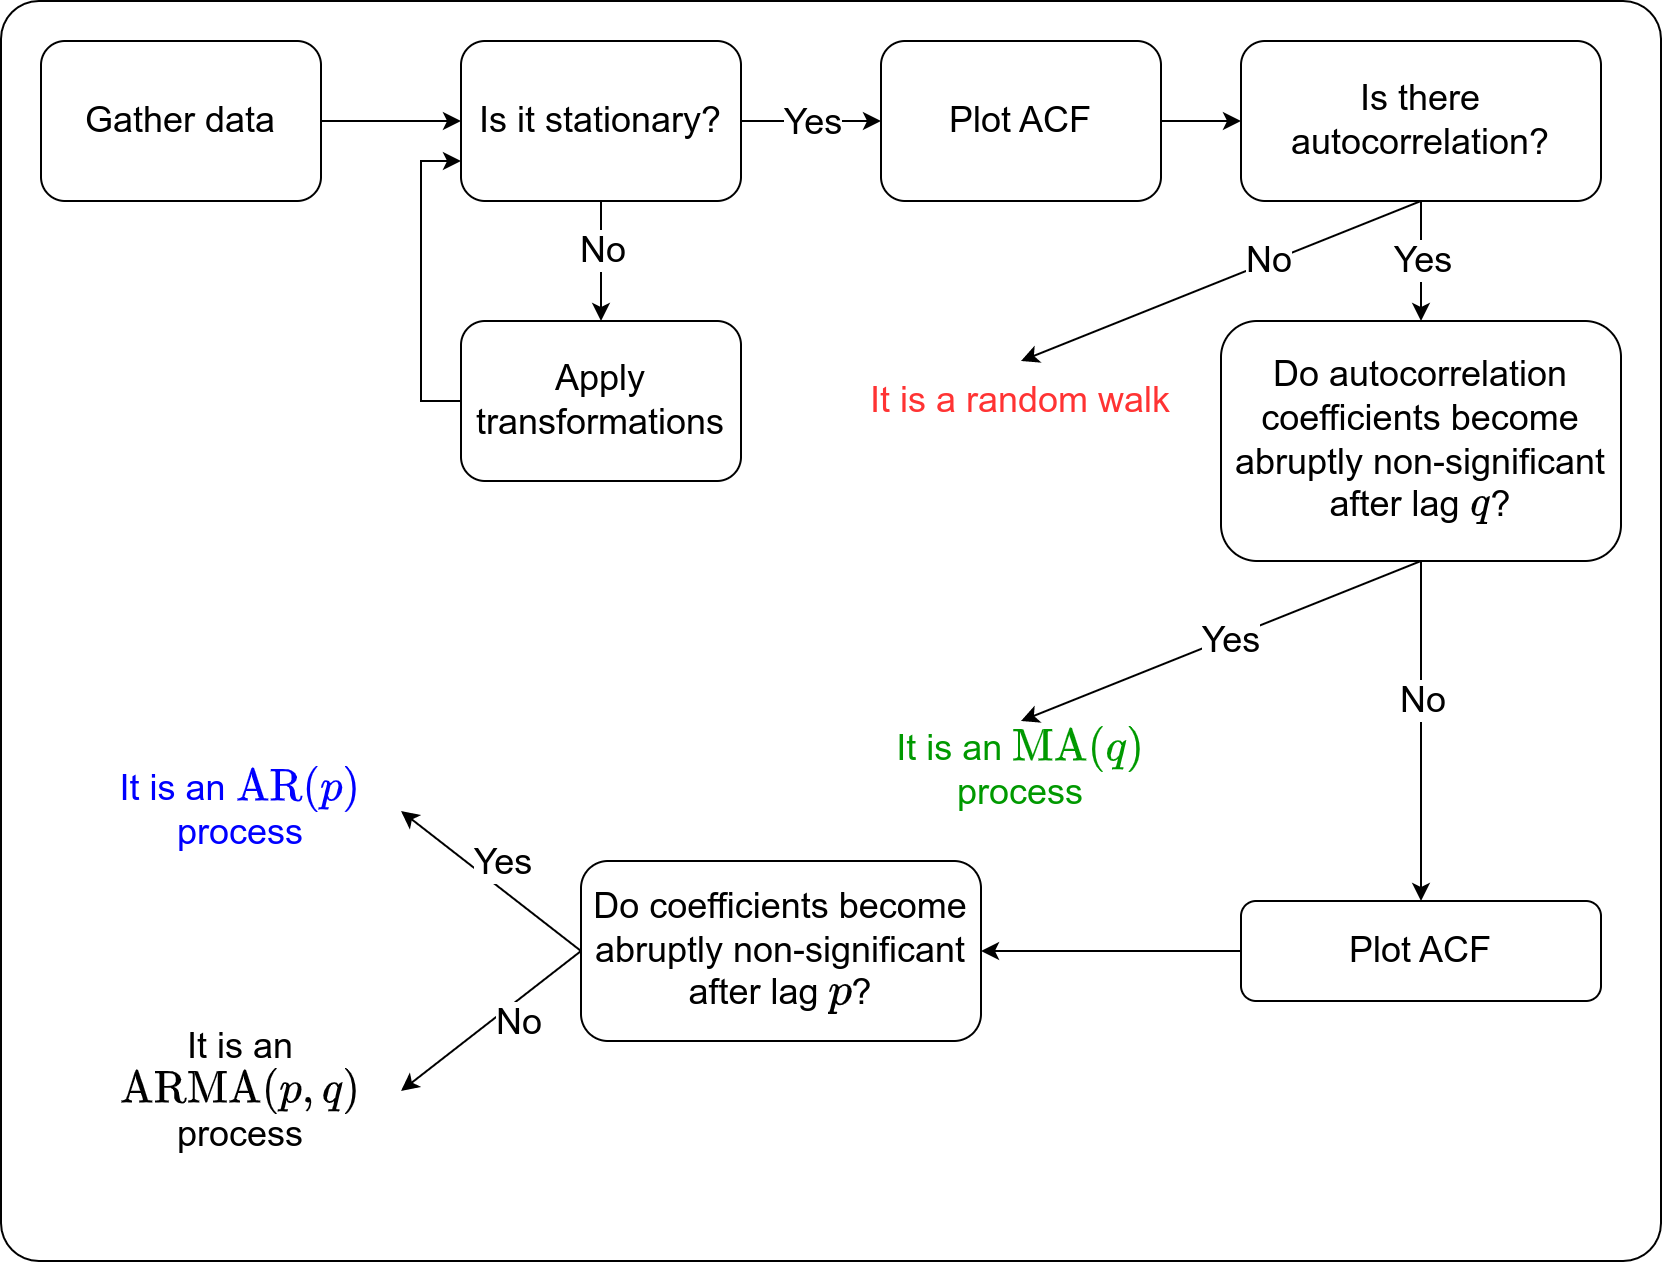

The diagram above was exported from draw.io. Its source (the exported page's mxGraphModel, read from the mxfile embedded in the PNG):
<mxGraphModel dx="981" dy="992" grid="1" gridSize="10" guides="1" tooltips="1" connect="1" arrows="1" fold="1" page="1" pageScale="1" pageWidth="850" pageHeight="1100" math="1" shadow="0">
  <root>
    <mxCell id="0" />
    <mxCell id="1" parent="0" />
    <mxCell id="2" value="" style="rounded=1;whiteSpace=wrap;html=1;fillColor=none;arcSize=3;" vertex="1" parent="1">
      <mxGeometry x="10" y="60" width="830" height="630" as="geometry" />
    </mxCell>
    <mxCell id="3" style="edgeStyle=orthogonalEdgeStyle;rounded=0;orthogonalLoop=1;jettySize=auto;html=1;exitX=1;exitY=0.5;exitDx=0;exitDy=0;entryX=0;entryY=0.5;entryDx=0;entryDy=0;" edge="1" source="4" target="9" parent="1">
      <mxGeometry relative="1" as="geometry" />
    </mxCell>
    <mxCell id="4" value="&lt;font style=&quot;font-size: 18px;&quot;&gt;Gather data&lt;/font&gt;" style="rounded=1;whiteSpace=wrap;html=1;" vertex="1" parent="1">
      <mxGeometry x="30" y="80" width="140" height="80" as="geometry" />
    </mxCell>
    <mxCell id="5" style="edgeStyle=orthogonalEdgeStyle;rounded=0;orthogonalLoop=1;jettySize=auto;html=1;exitX=1;exitY=0.5;exitDx=0;exitDy=0;entryX=0;entryY=0.5;entryDx=0;entryDy=0;spacing=12;" edge="1" source="9" target="11" parent="1">
      <mxGeometry relative="1" as="geometry">
        <Array as="points">
          <mxPoint x="430" y="120" />
          <mxPoint x="430" y="120" />
        </Array>
      </mxGeometry>
    </mxCell>
    <mxCell id="6" value="&lt;font style=&quot;font-size: 18px;&quot;&gt;Yes&lt;/font&gt;" style="edgeLabel;html=1;align=center;verticalAlign=middle;resizable=0;points=[];spacing=3;spacingLeft=0;" vertex="1" connectable="0" parent="5">
      <mxGeometry x="-0.1853" relative="1" as="geometry">
        <mxPoint x="7" as="offset" />
      </mxGeometry>
    </mxCell>
    <mxCell id="7" style="edgeStyle=orthogonalEdgeStyle;rounded=0;orthogonalLoop=1;jettySize=auto;html=1;exitX=0.5;exitY=1;exitDx=0;exitDy=0;entryX=0.5;entryY=0;entryDx=0;entryDy=0;" edge="1" source="9" target="13" parent="1">
      <mxGeometry relative="1" as="geometry" />
    </mxCell>
    <mxCell id="8" value="&lt;font style=&quot;font-size: 18px;&quot;&gt;No&lt;/font&gt;" style="edgeLabel;html=1;align=center;verticalAlign=middle;resizable=0;points=[];" vertex="1" connectable="0" parent="7">
      <mxGeometry x="-0.1667" relative="1" as="geometry">
        <mxPoint as="offset" />
      </mxGeometry>
    </mxCell>
    <mxCell id="9" value="&lt;font style=&quot;font-size: 18px;&quot;&gt;Is it stationary?&lt;/font&gt;" style="rounded=1;whiteSpace=wrap;html=1;" vertex="1" parent="1">
      <mxGeometry x="240" y="80" width="140" height="80" as="geometry" />
    </mxCell>
    <mxCell id="10" style="edgeStyle=orthogonalEdgeStyle;rounded=0;orthogonalLoop=1;jettySize=auto;html=1;exitX=1;exitY=0.5;exitDx=0;exitDy=0;entryX=0;entryY=0.5;entryDx=0;entryDy=0;" edge="1" source="11" target="17" parent="1">
      <mxGeometry relative="1" as="geometry" />
    </mxCell>
    <mxCell id="11" value="&lt;font style=&quot;font-size: 18px;&quot;&gt;Plot ACF&lt;/font&gt;" style="rounded=1;whiteSpace=wrap;html=1;" vertex="1" parent="1">
      <mxGeometry x="450" y="80" width="140" height="80" as="geometry" />
    </mxCell>
    <mxCell id="12" style="edgeStyle=orthogonalEdgeStyle;rounded=0;orthogonalLoop=1;jettySize=auto;html=1;exitX=0;exitY=0.5;exitDx=0;exitDy=0;entryX=0;entryY=0.75;entryDx=0;entryDy=0;" edge="1" source="13" target="9" parent="1">
      <mxGeometry relative="1" as="geometry" />
    </mxCell>
    <mxCell id="13" value="&lt;font style=&quot;font-size: 18px;&quot;&gt;Apply transformations&lt;/font&gt;" style="rounded=1;whiteSpace=wrap;html=1;" vertex="1" parent="1">
      <mxGeometry x="240" y="220" width="140" height="80" as="geometry" />
    </mxCell>
    <mxCell id="14" value="&lt;font style=&quot;font-size: 18px;&quot;&gt;No&lt;/font&gt;" style="rounded=0;orthogonalLoop=1;jettySize=auto;html=1;exitX=0.5;exitY=1;exitDx=0;exitDy=0;entryX=0.5;entryY=0;entryDx=0;entryDy=0;" edge="1" source="17" target="18" parent="1">
      <mxGeometry x="-0.2396" relative="1" as="geometry">
        <mxPoint y="-1" as="offset" />
      </mxGeometry>
    </mxCell>
    <mxCell id="15" style="rounded=0;orthogonalLoop=1;jettySize=auto;html=1;exitX=0.5;exitY=1;exitDx=0;exitDy=0;entryX=0.5;entryY=0;entryDx=0;entryDy=0;" edge="1" source="17" target="19" parent="1">
      <mxGeometry relative="1" as="geometry">
        <mxPoint x="748.5714285714287" y="280" as="targetPoint" />
      </mxGeometry>
    </mxCell>
    <mxCell id="16" value="&lt;span style=&quot;font-size: 18px;&quot;&gt;Yes&lt;/span&gt;" style="edgeLabel;html=1;align=center;verticalAlign=middle;resizable=0;points=[];" vertex="1" connectable="0" parent="15">
      <mxGeometry x="-0.2772" y="-1" relative="1" as="geometry">
        <mxPoint x="1" y="8" as="offset" />
      </mxGeometry>
    </mxCell>
    <mxCell id="17" value="&lt;font style=&quot;font-size: 18px;&quot;&gt;Is there autocorrelation?&lt;/font&gt;" style="rounded=1;whiteSpace=wrap;html=1;" vertex="1" parent="1">
      <mxGeometry x="630" y="80" width="180" height="80" as="geometry" />
    </mxCell>
    <mxCell id="18" value="&lt;span style=&quot;font-size: 18px;&quot;&gt;&lt;font color=&quot;#ff3333&quot;&gt;It is a random walk&lt;/font&gt;&lt;/span&gt;" style="text;html=1;strokeColor=none;fillColor=none;align=center;verticalAlign=middle;whiteSpace=wrap;rounded=0;" vertex="1" parent="1">
      <mxGeometry x="440" y="240" width="160" height="40" as="geometry" />
    </mxCell>
    <mxCell id="19" value="&lt;font style=&quot;font-size: 18px;&quot;&gt;Do autocorrelation coefficients become abruptly non-significant after lag \(q\)?&lt;/font&gt;" style="rounded=1;whiteSpace=wrap;html=1;" vertex="1" parent="1">
      <mxGeometry x="620" y="220" width="200" height="120" as="geometry" />
    </mxCell>
    <mxCell id="20" value="&lt;font style=&quot;font-size: 18px;&quot;&gt;Yes&lt;/font&gt;" style="rounded=0;orthogonalLoop=1;jettySize=auto;html=1;entryX=0.5;entryY=0;entryDx=0;entryDy=0;exitX=0.5;exitY=1;exitDx=0;exitDy=0;" edge="1" source="19" target="21" parent="1">
      <mxGeometry x="-0.0416" y="2" relative="1" as="geometry">
        <mxPoint x="730" y="340" as="sourcePoint" />
        <mxPoint x="520" y="420" as="targetPoint" />
        <mxPoint as="offset" />
      </mxGeometry>
    </mxCell>
    <mxCell id="21" value="&lt;font color=&quot;#009900&quot;&gt;It is an \(\text{MA}(q)\) process&lt;/font&gt;" style="text;html=1;strokeColor=none;fillColor=none;align=center;verticalAlign=middle;whiteSpace=wrap;rounded=0;fontSize=18;" vertex="1" parent="1">
      <mxGeometry x="440" y="420" width="160" height="50" as="geometry" />
    </mxCell>
    <mxCell id="22" style="rounded=0;orthogonalLoop=1;jettySize=auto;html=1;exitX=0.5;exitY=1;exitDx=0;exitDy=0;entryX=0.5;entryY=0;entryDx=0;entryDy=0;" edge="1" source="19" target="26" parent="1">
      <mxGeometry relative="1" as="geometry">
        <mxPoint x="750" y="370" as="sourcePoint" />
        <mxPoint x="729.9999999999998" y="420" as="targetPoint" />
      </mxGeometry>
    </mxCell>
    <mxCell id="23" value="&lt;span style=&quot;font-size: 18px;&quot;&gt;No&lt;br&gt;&lt;/span&gt;" style="edgeLabel;html=1;align=center;verticalAlign=middle;resizable=0;points=[];" vertex="1" connectable="0" parent="22">
      <mxGeometry x="-0.2772" y="-1" relative="1" as="geometry">
        <mxPoint x="1" y="8" as="offset" />
      </mxGeometry>
    </mxCell>
    <mxCell id="24" value="&lt;span style=&quot;font-size: 18px;&quot;&gt;It is an \(\text{ARMA}(p,q)\) process&lt;/span&gt;" style="text;html=1;strokeColor=none;fillColor=none;align=center;verticalAlign=middle;whiteSpace=wrap;rounded=0;" vertex="1" parent="1">
      <mxGeometry x="50" y="580" width="160" height="50" as="geometry" />
    </mxCell>
    <mxCell id="25" style="rounded=0;orthogonalLoop=1;jettySize=auto;html=1;exitX=0;exitY=0.5;exitDx=0;exitDy=0;entryX=1;entryY=0.5;entryDx=0;entryDy=0;" edge="1" source="26" target="29" parent="1">
      <mxGeometry relative="1" as="geometry" />
    </mxCell>
    <mxCell id="26" value="&lt;font style=&quot;font-size: 18px;&quot;&gt;Plot ACF&lt;/font&gt;" style="rounded=1;whiteSpace=wrap;html=1;" vertex="1" parent="1">
      <mxGeometry x="630" y="510" width="180" height="50" as="geometry" />
    </mxCell>
    <mxCell id="27" style="rounded=0;orthogonalLoop=1;jettySize=auto;html=1;exitX=0;exitY=0.5;exitDx=0;exitDy=0;entryX=1;entryY=0.5;entryDx=0;entryDy=0;" edge="1" source="29" target="30" parent="1">
      <mxGeometry relative="1" as="geometry" />
    </mxCell>
    <mxCell id="28" value="&lt;font style=&quot;font-size: 18px;&quot;&gt;Yes&lt;/font&gt;" style="edgeLabel;html=1;align=center;verticalAlign=middle;resizable=0;points=[];" vertex="1" connectable="0" parent="27">
      <mxGeometry x="0.3246" y="-1" relative="1" as="geometry">
        <mxPoint x="19" y="2" as="offset" />
      </mxGeometry>
    </mxCell>
    <mxCell id="29" value="&lt;font style=&quot;font-size: 18px;&quot;&gt;Do coefficients become abruptly non-significant after lag \(p\)?&lt;/font&gt;" style="rounded=1;whiteSpace=wrap;html=1;" vertex="1" parent="1">
      <mxGeometry x="300" y="490" width="200" height="90" as="geometry" />
    </mxCell>
    <mxCell id="30" value="&lt;font color=&quot;#0000ff&quot;&gt;It is an \(\text{AR}(p)\) process&lt;/font&gt;" style="text;html=1;strokeColor=none;fillColor=none;align=center;verticalAlign=middle;whiteSpace=wrap;rounded=0;fontSize=18;" vertex="1" parent="1">
      <mxGeometry x="50" y="440" width="160" height="50" as="geometry" />
    </mxCell>
    <mxCell id="31" style="rounded=0;orthogonalLoop=1;jettySize=auto;html=1;exitX=0;exitY=0.5;exitDx=0;exitDy=0;entryX=1;entryY=0.5;entryDx=0;entryDy=0;" edge="1" source="29" target="24" parent="1">
      <mxGeometry relative="1" as="geometry">
        <mxPoint x="310" y="545" as="sourcePoint" />
        <mxPoint x="220" y="475" as="targetPoint" />
      </mxGeometry>
    </mxCell>
    <mxCell id="32" value="&lt;font style=&quot;font-size: 18px;&quot;&gt;No&lt;/font&gt;" style="edgeLabel;html=1;align=center;verticalAlign=middle;resizable=0;points=[];" vertex="1" connectable="0" parent="31">
      <mxGeometry x="-0.2854" y="1" relative="1" as="geometry">
        <mxPoint y="9" as="offset" />
      </mxGeometry>
    </mxCell>
  </root>
</mxGraphModel>